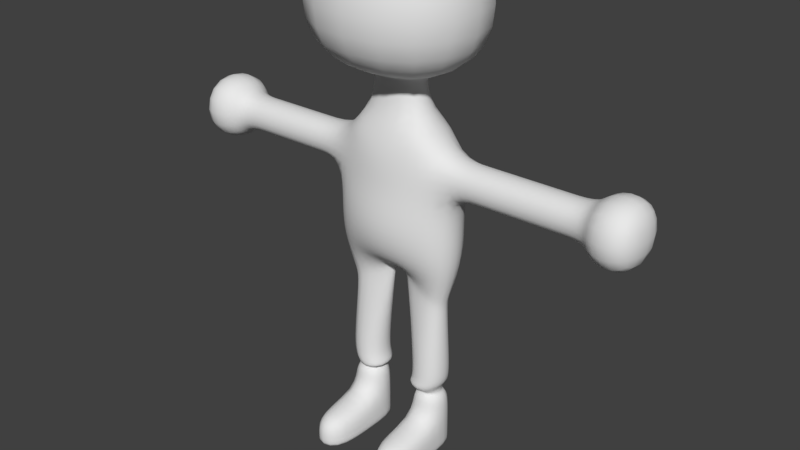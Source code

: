 # Source: Model_Player_Save2.blend  (saved by Blender 2.79.0; exported with 4.5.12 LTS)
import bpy
from mathutils import Matrix  # noqa: F401  (used for matrix-valued properties, if any)

bpy.ops.wm.read_factory_settings(use_empty=True)
scene = bpy.context.scene
scene.name = 'Scene'

# ---- collections
col_collection_1 = bpy.data.collections.new('Collection 1'); scene.collection.children.link(col_collection_1)

# ---- world
world_world = bpy.data.worlds.new('World'); scene.world = world_world
world_world.color = (0.05088, 0.05088, 0.05088)
world_world.use_sun_shadow = False
world_world.sun_shadow_jitter_overblur = 0.0
world_world.cycles.sampling_method = 'MANUAL'

# ---- meshes
me_plane = bpy.data.meshes.new('Plane')
me_plane.from_pydata([(-5.33, 7.036e-06, -45.66), (-15.99, 7.036e-06, -45.66), (15.99, 7.036e-06, -45.66), (5.33, 7.036e-06, -45.66), (-26.65, -2.605e-06, 15.99), (-26.65, -8.684e-07, 5.33), (-15.6, 4.342e-06, -26.65), (-1.204, -4.425, -19.7), (1.204, -4.425, -19.7), (15.92, 4.342e-06, -26.65), (26.65, -8.684e-07, 5.33), (26.65, -2.605e-06, 15.99), (8.112, -4.342e-06, 26.65), (-8.112, -4.342e-06, 26.65), (-18.93, 2.605e-06, -15.99), (-18.93, 8.684e-07, -5.33), (-18.93, -8.684e-07, 5.33), (-15.99, -2.605e-06, 15.99), (-6.31, 8.998, -15.99), (-6.31, 8.998, -5.33), (-6.31, 8.998, 5.33), (-5.33, 8.998, 15.99), (6.31, 8.998, -15.99), (6.31, 8.998, -5.33), (6.31, 8.998, 5.33), (5.33, 8.998, 15.99), (18.93, 2.605e-06, -15.99), (18.93, 8.684e-07, -5.33), (18.93, -8.684e-07, 5.33), (15.99, -2.605e-06, 15.99), (5.33, 9.302e-06, -64.67), (15.99, 9.302e-06, -64.67), (-15.99, 9.302e-06, -64.67), (-5.33, 9.302e-06, -64.67), (8.112, -5.295e-06, 34.65), (-8.112, -5.295e-06, 34.65), (8.112, -5.295e-06, 34.65), (-8.112, -5.295e-06, 34.65), (26.93, 17.36, 40.48), (-26.93, 17.36, 40.48), (26.93, 17.36, 66.96), (-26.93, 17.36, 66.96), (11.93, -1.039e-05, 77.38), (-11.93, -1.039e-05, 77.38), (33.7, -8.684e-07, 5.33), (33.7, -2.605e-06, 15.99), (-37.31, -2.605e-06, 15.99), (-37.31, -8.684e-07, 5.33), (-42.05, -2.605e-06, 15.99), (-42.05, -8.684e-07, 5.33), (43.17, -8.684e-07, 5.33), (43.17, -2.605e-06, 15.99), (49.63, -8.684e-07, 5.33), (49.63, -2.605e-06, 15.99), (-46.24, -2.605e-06, 15.99), (-46.24, -8.684e-07, 5.33), (58.16, -8.684e-07, 5.33), (58.16, -2.605e-06, 15.99), (-54.77, -2.605e-06, 15.99), (-54.77, -8.684e-07, 5.33), (-5.33, -10.94, -45.66), (-15.99, -10.94, -45.66), (15.99, -10.94, -45.66), (5.33, -10.94, -45.66), (-26.65, -10.94, 15.99), (-26.65, -10.94, 5.33), (-15.6, -10.94, -26.65), (-1.204, -6.512, -19.7), (1.204, -6.512, -19.7), (15.92, -10.94, -26.65), (26.65, -10.94, 5.33), (26.65, -10.94, 15.99), (8.112, -10.94, 26.65), (-8.112, -10.94, 26.65), (-18.93, -10.94, -15.99), (-18.93, -10.94, -5.33), (-18.93, -10.94, 5.33), (-15.99, -10.94, 15.99), (-6.31, -14.31, -15.76), (-6.31, -17.42, -5.563), (-6.31, -15.32, 5.33), (-5.33, -15.32, 15.99), (6.31, -14.31, -15.76), (6.31, -17.42, -5.563), (6.31, -15.32, 5.33), (5.33, -15.32, 15.99), (18.93, -10.94, -15.99), (18.93, -10.94, -5.33), (18.93, -10.94, 5.33), (15.99, -10.94, 15.99), (5.33, -10.94, -64.67), (15.99, -10.94, -64.67), (-15.99, -10.94, -64.67), (-5.33, -10.94, -64.67), (8.112, -10.94, 34.65), (-8.112, -10.94, 34.65), (8.112, -10.94, 34.65), (-8.112, -10.94, 34.65), (26.93, -30.31, 40.48), (-26.93, -30.31, 40.48), (26.93, -30.31, 66.96), (-26.93, -30.31, 66.96), (11.93, -10.94, 77.38), (-11.93, -10.94, 77.38), (33.7, -10.94, 5.33), (33.7, -10.94, 15.99), (-37.31, -10.94, 15.99), (-37.31, -10.94, 5.33), (-42.05, -10.94, 15.99), (-42.05, -10.94, 5.33), (43.17, -10.94, 5.33), (43.17, -10.94, 15.99), (49.63, -10.94, 5.33), (49.63, -10.94, 15.99), (-46.24, -10.94, 15.99), (-46.24, -10.94, 5.33), (58.16, -10.94, 5.33), (58.16, -10.94, 15.99), (-54.77, -10.94, 15.99), (-54.77, -10.94, 5.33), (5.33, 1.05e-05, -74.68), (15.99, 1.05e-05, -74.68), (-15.99, 1.05e-05, -74.68), (-5.33, 1.05e-05, -74.68), (5.33, -10.94, -74.68), (15.99, -10.94, -74.68), (-15.99, -10.94, -74.68), (-5.33, -10.94, -74.68), (5.33, -28.1, -64.67), (15.99, -28.1, -64.67), (-15.99, -28.1, -64.67), (-5.33, -28.1, -64.67), (5.33, -28.1, -74.68), (15.99, -28.1, -74.68), (-15.99, -28.1, -74.68), (-5.33, -28.1, -74.68), (-5.517, -0.1914, -57.71), (-5.33, 7.792e-06, -52.0), (-15.99, 7.792e-06, -52.0), (-15.8, -0.1914, -57.71), (-5.517, -10.74, -57.71), (-5.33, -10.94, -52.0), (-15.99, -10.94, -52.0), (-15.8, -10.74, -57.71), (5.33, 7.792e-06, -52.0), (5.517, -0.1914, -57.71), (15.8, -0.1914, -57.71), (15.99, 7.792e-06, -52.0), (5.33, -10.94, -52.0), (5.517, -10.74, -57.71), (15.8, -10.74, -57.71), (15.99, -10.94, -52.0), (-7.446, -2.17, -55.79), (-13.88, -2.17, -55.79), (-7.446, -8.766, -55.79), (-13.88, -8.766, -55.79), (7.446, -2.17, -55.79), (13.88, -2.17, -55.79), (7.446, -8.766, -55.79), (13.88, -8.766, -55.79), (14.93, 0.5271, -53.61), (14.93, -11.46, -53.61), (4.415, 0.5271, -53.61), (4.415, -11.46, -53.61), (-4.511, 0.2354, -54.4), (-4.511, -11.17, -54.4), (-14.52, 0.2354, -54.4), (-14.52, -11.17, -54.4), (-13.88, -2.17, -56.75), (-13.88, -8.766, -56.75), (-7.446, -2.17, -56.75), (-7.446, -8.766, -56.75), (7.446, -2.17, -56.75), (7.446, -8.766, -56.75), (13.88, -2.17, -56.75), (13.88, -8.766, -56.75), (-13.62, -0.7845, -55.46), (-13.62, -10.15, -55.46), (-5.406, -0.7845, -55.46), (-5.406, -10.15, -55.46), (5.405, -0.6013, -55.09), (5.405, -10.34, -55.09), (13.94, -0.6013, -55.09), (13.94, -10.34, -55.09), (-15.09, 4.806e-06, -29.92), (-1.914, -3.664, -24.16), (-15.09, -10.94, -29.92), (-1.914, -7.273, -24.16), (1.783, -3.804, -23.34), (15.5, 4.72e-06, -29.32), (1.783, -7.133, -23.34), (15.5, -10.94, -29.32), (60.4, 4.899, 0.5547), (60.4, 4.899, 20.77), (-57.01, 4.899, 20.77), (-57.01, 4.899, 0.5547), (60.4, -15.84, 0.5547), (60.4, -15.84, 20.77), (-57.01, -15.84, 20.77), (-57.01, -15.84, 0.5547), (72.25, 4.899, 0.5547), (72.25, 4.899, 20.77), (-68.86, 4.899, 20.77), (-68.86, 4.899, 0.5547), (72.25, -15.84, 0.5547), (72.25, -15.84, 20.77), (-68.86, -15.84, 20.77), (-68.86, -15.84, 0.5547), (-5.33, 1.029e-05, -72.92), (-15.99, 1.029e-05, -72.92), (-15.99, -10.94, -72.92), (-5.33, -10.94, -72.92), (-15.99, -28.1, -72.92), (-5.33, -28.1, -72.92), (15.99, 1.024e-05, -72.57), (5.33, 1.024e-05, -72.57), (15.99, -10.94, -72.57), (5.33, -10.94, -72.57), (15.99, -28.1, -72.57), (5.33, -28.1, -72.57)], [], [(136, 33, 32, 139), (13, 21, 17), (21, 13, 12, 25), (12, 29, 25), (185, 0, 1, 184), (5, 4, 17, 16), (6, 14, 18, 7), (14, 15, 19, 18), (15, 16, 20, 19), (16, 17, 21, 20), (7, 18, 22, 8), (18, 19, 23, 22), (19, 20, 24, 23), (20, 21, 25, 24), (8, 22, 26, 9), (22, 23, 27, 26), (23, 24, 28, 27), (24, 25, 29, 28), (189, 2, 3, 188), (28, 29, 11, 10), (146, 31, 30, 145), (13, 35, 34, 12), (35, 37, 36, 34), (37, 39, 38, 36), (39, 41, 40, 38), (41, 43, 42, 40), (11, 45, 44, 10), (5, 47, 46, 4), (47, 49, 48, 46), (45, 51, 50, 44), (51, 53, 52, 50), (49, 55, 54, 48), (53, 57, 56, 52), (55, 59, 58, 54), (140, 143, 92, 93), (73, 77, 81), (81, 85, 72, 73), (72, 85, 89), (187, 186, 61, 60), (65, 76, 77, 64), (66, 67, 78, 74), (74, 78, 79, 75), (75, 79, 80, 76), (76, 80, 81, 77), (67, 68, 82, 78), (78, 82, 83, 79), (79, 83, 84, 80), (80, 84, 85, 81), (68, 69, 86, 82), (82, 86, 87, 83), (83, 87, 88, 84), (84, 88, 89, 85), (191, 190, 63, 62), (88, 70, 71, 89), (150, 149, 90, 91), (73, 72, 94, 95), (95, 94, 96, 97), (97, 96, 98, 99), (99, 98, 100, 101), (101, 100, 102, 103), (71, 70, 104, 105), (65, 64, 106, 107), (107, 106, 108, 109), (105, 104, 110, 111), (111, 110, 112, 113), (109, 108, 114, 115), (113, 112, 116, 117), (115, 114, 118, 119), (49, 47, 107, 109), (137, 0, 60, 141), (46, 48, 108, 106), (210, 209, 122, 126), (139, 32, 92, 143), (188, 3, 63, 190), (51, 45, 105, 111), (209, 208, 123, 122), (44, 50, 110, 104), (184, 1, 61, 186), (35, 13, 73, 95), (9, 26, 86, 69), (145, 30, 90, 149), (53, 51, 111, 113), (12, 34, 94, 72), (26, 27, 87, 86), (50, 52, 112, 110), (27, 28, 88, 87), (189, 9, 69, 191), (37, 35, 95, 97), (55, 49, 109, 115), (34, 36, 96, 94), (5, 16, 76, 65), (7, 8, 68, 67), (48, 54, 114, 108), (17, 4, 64, 77), (117, 116, 196, 197), (39, 37, 97, 99), (57, 53, 113, 117), (36, 38, 98, 96), (52, 56, 116, 112), (185, 7, 67, 187), (116, 56, 192, 196), (41, 39, 99, 101), (59, 55, 115, 119), (38, 40, 100, 98), (29, 12, 72, 89), (54, 58, 118, 114), (42, 43, 103, 102), (13, 17, 77, 73), (43, 41, 101, 103), (14, 6, 66, 74), (40, 42, 102, 100), (15, 14, 74, 75), (16, 15, 75, 76), (45, 11, 71, 105), (10, 44, 104, 70), (47, 5, 65, 107), (28, 10, 70, 88), (4, 46, 106, 64), (11, 29, 89, 71), (147, 2, 62, 151), (120, 121, 125, 124), (122, 123, 127, 126), (215, 214, 121, 120), (214, 216, 125, 121), (216, 91, 129, 218), (217, 124, 132, 219), (217, 215, 120, 124), (208, 211, 127, 123), (213, 212, 134, 135), (218, 219, 132, 133), (124, 125, 133, 132), (93, 92, 130, 131), (91, 90, 128, 129), (211, 93, 131, 213), (126, 127, 135, 134), (210, 126, 134, 212), (1, 138, 142, 61), (168, 139, 143, 169), (33, 136, 140, 93), (164, 137, 141, 165), (60, 61, 142, 141), (171, 169, 143, 140), (0, 137, 138, 1), (170, 136, 139, 168), (31, 146, 150, 91), (160, 147, 151, 161), (3, 144, 148, 63), (172, 145, 149, 173), (62, 63, 148, 151), (175, 173, 149, 150), (2, 147, 144, 3), (174, 146, 145, 172), (178, 152, 153, 176), (179, 177, 155, 154), (170, 152, 154, 171), (176, 153, 155, 177), (182, 157, 156, 180), (183, 181, 158, 159), (180, 156, 158, 181), (174, 157, 159, 175), (144, 162, 163, 148), (151, 148, 163, 161), (147, 160, 162, 144), (182, 160, 161, 183), (138, 166, 167, 142), (141, 142, 167, 165), (137, 164, 166, 138), (178, 164, 165, 179), (136, 170, 171, 140), (152, 170, 168, 153), (154, 155, 169, 171), (153, 168, 169, 155), (146, 174, 175, 150), (157, 174, 172, 156), (159, 158, 173, 175), (156, 172, 173, 158), (152, 178, 179, 154), (166, 176, 177, 167), (165, 167, 177, 179), (164, 178, 176, 166), (157, 182, 183, 159), (162, 180, 181, 163), (161, 163, 181, 183), (160, 182, 180, 162), (0, 185, 187, 60), (6, 184, 186, 66), (67, 66, 186, 187), (7, 185, 184, 6), (2, 189, 191, 62), (8, 188, 190, 68), (69, 68, 190, 191), (9, 189, 188, 8), (195, 199, 207, 203), (194, 195, 203, 202), (58, 59, 195, 194), (59, 119, 199, 195), (119, 118, 198, 199), (57, 117, 197, 193), (56, 57, 193, 192), (118, 58, 194, 198), (200, 201, 205, 204), (202, 203, 207, 206), (193, 197, 205, 201), (197, 196, 204, 205), (192, 193, 201, 200), (198, 194, 202, 206), (196, 192, 200, 204), (199, 198, 206, 207), (92, 210, 212, 130), (127, 211, 213, 135), (131, 130, 212, 213), (33, 93, 211, 208), (32, 33, 208, 209), (92, 32, 209, 210), (129, 128, 219, 218), (90, 30, 215, 217), (90, 217, 219, 128), (125, 216, 218, 133), (31, 91, 216, 214), (30, 31, 214, 215)])
me_plane.polygons.foreach_set('use_smooth', [True] * 220)
me_plane.materials.append(None)
me_plane.use_remesh_preserve_volume = False
me_plane.use_remesh_preserve_attributes = False
me_plane.use_mirror_vertex_groups = False
me_plane.update()
arm_armature_002 = bpy.data.armatures.new('Armature.002')  # bones are not reproduced

# ---- objects
ob_root = bpy.data.objects.new('root', arm_armature_002)
ob_plane = bpy.data.objects.new('Plane', me_plane)

# ---- transforms, parenting, visibility, modifiers, constraints
ob_root.location = (0.0, 0.0, 0.0)
ob_root.show_in_front = True
ob_root.lineart.crease_threshold = 0.0
ob_plane.parent = ob_root
ob_plane.location = (2.638e-14, 9.055e-06, 76.03)
ob_plane.rotation_euler = (-4.506e-07, -9.99e-23, -4.434e-16)
ob_plane.scale = (1.0, 1.0, 1.0)
ob_plane.lineart.crease_threshold = 0.0
_vg = ob_plane.vertex_groups.new(name='root2')
for _i, _w in zip([18, 19, 22, 23, 26, 27], [0.07223, 0.005445, 0.5989, 0.1113, 0.03017, 0.009365]): _vg.add([_i], _w, 'REPLACE')
_vg = ob_plane.vertex_groups.new(name='root')
for _i, _w in zip([14, 15, 16, 18, 19, 20, 21, 22, 23, 24, 25, 26, 27, 28, 68, 74, 75, 76, 78, 79, 80, 81, 82, 83, 84, 85, 86, 87, 88], [0.06244, 0.4892, 0.07946, 0.1416, 0.6565, 0.4531, 0.08513, 0.1224, 0.7085, 0.6606, 0.1122, 0.062, 0.5164, 0.0472, 0.05123, 0.07589, 0.4995, 0.105, 0.1928, 0.6964, 0.6544, 0.1131, 0.6072, 0.7896, 0.6874, 0.1158, 0.115, 0.5372, 0.07551]): _vg.add([_i], _w, 'REPLACE')
_vg = ob_plane.vertex_groups.new(name='root.002')
for _i, _w in zip([19, 20, 21, 24], [0.06209, 0.3214, 0.05133, 0.03134]): _vg.add([_i], _w, 'REPLACE')
_vg = ob_plane.vertex_groups.new(name='root.003')
for _i, _w in zip([12, 13, 25, 34, 72, 73, 85, 89, 94, 96], [0.7419, 0.04324, 0.09103, 0.0738, 0.6589, 0.04963, 0.09594, 0.01404, 0.09175, 0.02949]): _vg.add([_i], _w, 'REPLACE')
_vg = ob_plane.vertex_groups.new(name='root.012')
for _i, _w in zip([12, 13, 34, 35, 36, 37, 38, 39, 40, 41, 42, 43, 72, 73, 94, 95, 96, 97, 98, 99, 100, 101, 102, 103], [0.1012, 0.1164, 0.9, 0.8688, 0.9642, 0.9507, 0.9896, 0.9856, 0.9975, 0.9968, 0.9994, 0.9992, 0.1356, 0.1463, 0.8655, 0.8475, 0.9379, 0.9432, 0.9804, 0.9822, 0.9951, 0.9953, 0.999, 0.9986]): _vg.add([_i], _w, 'REPLACE')
_vg = ob_plane.vertex_groups.new(name='root.004')
for _i, _w in zip([10, 11, 12, 20, 21, 23, 24, 25, 27, 28, 29, 70, 71, 72, 80, 81, 83, 84, 85, 87, 88, 89], [0.009228, 0.03843, 0.09318, 0.000638, 0.09179, 0.0293, 0.1569, 0.6345, 0.1191, 0.4624, 0.9253, 0.0564, 0.07294, 0.1204, 0.02462, 0.08921, 0.03533, 0.1601, 0.6236, 0.1175, 0.4398, 0.848]): _vg.add([_i], _w, 'REPLACE')
_vg = ob_plane.vertex_groups.new(name='root.009')
for _i, _w in zip([10, 11, 24, 27, 28, 29, 44, 45, 50, 51, 70, 71, 84, 87, 88, 89, 104, 105, 110, 111], [0.9629, 0.9498, 0.04464, 0.1177, 0.4703, 0.0312, 0.9489, 0.9375, 0.04785, 0.06182, 0.9212, 0.91, 0.05563, 0.1175, 0.4587, 0.08166, 0.8965, 0.8909, 0.09633, 0.1024]): _vg.add([_i], _w, 'REPLACE')
_vg = ob_plane.vertex_groups.new(name='root.010')
for _i, _w in zip([44, 45, 50, 51, 52, 53, 56, 57, 104, 105, 110, 111, 112, 113, 116, 117, 193, 196, 197], [0.04717, 0.05862, 0.9466, 0.9314, 0.9333, 0.915, 0.08666, 0.09008, 0.09406, 0.09815, 0.8877, 0.8801, 0.8639, 0.8589, 0.1324, 0.1377, 0.0006477, 0.04128, 0.04692]): _vg.add([_i], _w, 'REPLACE')
_vg = ob_plane.vertex_groups.new(name='root.011')
for _i, _w in zip([52, 53, 56, 57, 112, 113, 116, 117, 192, 193, 196, 197, 200, 201, 204, 205], [0.06314, 0.07968, 0.9129, 0.9093, 0.1237, 0.1276, 0.8658, 0.8603, 0.9767, 0.9745, 0.9537, 0.9508, 0.9941, 0.9934, 0.9864, 0.9842]): _vg.add([_i], _w, 'REPLACE')
_vg = ob_plane.vertex_groups.new(name='root.005')
for _i, _w in zip([4, 5, 12, 13, 15, 16, 17, 19, 20, 21, 24, 25, 35, 37, 64, 65, 72, 73, 74, 75, 76, 77, 79, 80, 81, 84, 85, 95, 97], [0.0181, 0.04829, 0.04903, 0.8059, 0.203, 0.7707, 0.9457, 0.05366, 0.1503, 0.7263, 0.02326, 0.1151, 0.1099, 0.02893, 0.07366, 0.07921, 0.06222, 0.7607, 0.001095, 0.2017, 0.7438, 0.8973, 0.07249, 0.2296, 0.7352, 0.04387, 0.117, 0.1231, 0.03645]): _vg.add([_i], _w, 'REPLACE')
_vg = ob_plane.vertex_groups.new(name='root.006')
for _i, _w in zip([4, 5, 15, 16, 17, 46, 47, 48, 49, 64, 65, 75, 76, 77, 106, 107, 108, 109, 114, 115], [0.9618, 0.9367, 0.001795, 0.09781, 0.01544, 0.9236, 0.9076, 0.09853, 0.1123, 0.911, 0.8928, 0.006583, 0.1109, 0.06018, 0.8556, 0.8463, 0.1697, 0.1744, 0.01906, 0.02116]): _vg.add([_i], _w, 'REPLACE')
_vg = ob_plane.vertex_groups.new(name='root.007')
for _i, _w in zip([46, 47, 48, 49, 54, 55, 58, 59, 106, 107, 108, 109, 114, 115, 118, 119, 195, 198, 199], [0.07324, 0.08705, 0.8908, 0.8738, 0.909, 0.8934, 0.09073, 0.09382, 0.1317, 0.1386, 0.7977, 0.7913, 0.8204, 0.8189, 0.1341, 0.1405, 0.005086, 0.04153, 0.05036]): _vg.add([_i], _w, 'REPLACE')
_vg = ob_plane.vertex_groups.new(name='root.008')
for _i, _w in zip([54, 55, 58, 59, 108, 109, 114, 115, 118, 119, 194, 195, 198, 199, 202, 203, 206, 207], [0.0792, 0.09152, 0.9078, 0.9043, 0.01215, 0.01468, 0.1448, 0.1451, 0.8605, 0.8537, 0.9762, 0.9719, 0.9524, 0.9476, 0.9934, 0.9911, 0.9855, 0.9825]): _vg.add([_i], _w, 'REPLACE')
_vg = ob_plane.vertex_groups.new(name='root.013')
for _i, _w in zip([8, 9, 22, 23, 26, 27, 67, 68, 69, 78, 82, 83, 86, 87, 188, 190], [0.8951, 0.06616, 0.1375, 0.02158, 0.4007, 0.09532, 0.05287, 0.7713, 0.08195, 0.01134, 0.1983, 0.05013, 0.3773, 0.09503, 0.07401, 0.0776]): _vg.add([_i], _w, 'REPLACE')
_vg = ob_plane.vertex_groups.new(name='root.014')
for _i, _w in zip([2, 8, 9, 22, 26, 27, 62, 63, 68, 69, 82, 83, 86, 87, 188, 189, 190, 191], [0.02036, 0.02935, 0.9141, 0.04412, 0.465, 0.1061, 0.04729, 0.03428, 0.08649, 0.8836, 0.07783, 0.008469, 0.4615, 0.1073, 0.896, 0.9459, 0.8812, 0.9153]): _vg.add([_i], _w, 'REPLACE')
_vg = ob_plane.vertex_groups.new(name='root.015')
for _i, _w in zip([2, 3, 62, 63, 144, 145, 146, 147, 148, 149, 150, 151, 156, 157, 158, 159, 160, 161, 162, 163, 172, 173, 174, 175, 180, 181, 182, 183, 189, 190, 191], [0.9585, 0.9741, 0.9368, 0.9502, 0.9434, 0.03401, 0.06022, 0.9278, 0.9212, 0.02997, 0.03551, 0.8589, 0.2908, 0.3232, 0.286, 0.2791, 0.7946, 0.6055, 0.8071, 0.783, 0.1413, 0.1442, 0.1754, 0.144, 0.6379, 0.6271, 0.6063, 0.4999, 0.03932, 0.005424, 0.06738]): _vg.add([_i], _w, 'REPLACE')
_vg = ob_plane.vertex_groups.new(name='root.019')
for _i, _w in zip([30, 31, 90, 91, 120, 121, 124, 125, 144, 145, 146, 147, 148, 149, 150, 151, 156, 157, 158, 159, 160, 161, 162, 163, 172, 173, 174, 175, 180, 181, 182, 183, 214, 215, 216, 217], [0.8923, 0.8765, 0.1075, 0.116, 0.5043, 0.5066, 0.02174, 0.03032, 0.05375, 0.9512, 0.9151, 0.0671, 0.07247, 0.8432, 0.8461, 0.1329, 0.7052, 0.6693, 0.6957, 0.7007, 0.2016, 0.3873, 0.1906, 0.2099, 0.8537, 0.8208, 0.8132, 0.8199, 0.3593, 0.3628, 0.3889, 0.4877, 0.6915, 0.6983, 0.07317, 0.06461]): _vg.add([_i], _w, 'REPLACE')
_vg = ob_plane.vertex_groups.new(name='root.020')
for _i, _w in zip([30, 31, 90, 91, 120, 121, 124, 125, 128, 129, 132, 133, 149, 150, 173, 175, 214, 215, 216, 217, 218, 219], [0.1024, 0.1154, 0.8892, 0.88, 0.4952, 0.4925, 0.9638, 0.9594, 0.9951, 0.9939, 0.9977, 0.9966, 0.1167, 0.1111, 0.01947, 0.02154, 0.304, 0.2988, 0.9197, 0.9265, 0.9952, 0.9964]): _vg.add([_i], _w, 'REPLACE')
_vg = ob_plane.vertex_groups.new(name='root.016')
for _i, _w in zip([6, 7, 8, 14, 15, 18, 19, 22, 23, 66, 67, 68, 74, 75, 78, 79, 80, 82, 83, 185, 187], [0.07778, 0.9474, 0.03194, 0.4303, 0.1324, 0.6555, 0.1424, 0.06727, 0.007499, 0.1061, 0.8464, 0.07801, 0.427, 0.1349, 0.6484, 0.1499, 0.008917, 0.08066, 0.01852, 0.1117, 0.1095]): _vg.add([_i], _w, 'REPLACE')
_vg = ob_plane.vertex_groups.new(name='root.017')
for _i, _w in zip([1, 6, 7, 14, 15, 18, 19, 60, 61, 66, 67, 74, 75, 78, 79, 184, 185, 186, 187], [0.02389, 0.9086, 0.001264, 0.4692, 0.1192, 0.07434, 0.002116, 0.03126, 0.05246, 0.8654, 0.07637, 0.4592, 0.1185, 0.09348, 0.01721, 0.963, 0.8599, 0.9304, 0.8531]): _vg.add([_i], _w, 'REPLACE')
_vg = ob_plane.vertex_groups.new(name='root.018')
for _i, _w in zip([0, 1, 60, 61, 136, 137, 138, 139, 140, 141, 142, 143, 152, 153, 154, 155, 164, 165, 166, 167, 168, 169, 170, 171, 176, 177, 178, 179, 184, 186, 187], [0.9709, 0.9603, 0.95, 0.9443, 0.04509, 0.9325, 0.9175, 0.03255, 0.03633, 0.9269, 0.9319, 0.05988, 0.3052, 0.2271, 0.3188, 0.353, 0.7502, 0.7518, 0.6789, 0.7864, 0.1251, 0.194, 0.1562, 0.157, 0.3594, 0.5947, 0.5835, 0.5875, 0.03143, 0.07123, 0.006951]): _vg.add([_i], _w, 'REPLACE')
_vg = ob_plane.vertex_groups.new(name='root.021')
for _i, _w in zip([32, 33, 92, 93, 122, 123, 126, 127, 136, 137, 138, 139, 140, 141, 142, 143, 152, 153, 154, 155, 164, 165, 166, 167, 168, 169, 170, 171, 176, 177, 178, 179, 208, 209, 210, 211], [0.8916, 0.9019, 0.1166, 0.1071, 0.5039, 0.5066, 0.03106, 0.01996, 0.9344, 0.06422, 0.07783, 0.9495, 0.854, 0.06668, 0.05996, 0.8049, 0.689, 0.767, 0.6635, 0.6232, 0.2466, 0.2405, 0.318, 0.2043, 0.8677, 0.7609, 0.836, 0.8129, 0.6366, 0.3899, 0.4125, 0.4016, 0.7042, 0.6978, 0.07383, 0.06353]): _vg.add([_i], _w, 'REPLACE')
_vg = ob_plane.vertex_groups.new(name='root.022')
for _i, _w in zip([32, 33, 92, 93, 122, 123, 126, 127, 130, 131, 134, 135, 140, 143, 169, 171, 208, 209, 210, 211, 212, 213], [0.103, 0.09275, 0.8779, 0.8892, 0.4956, 0.4929, 0.9589, 0.9646, 0.9931, 0.9946, 0.9967, 0.9968, 0.1028, 0.1351, 0.03951, 0.009567, 0.2928, 0.2993, 0.9184, 0.9269, 0.9949, 0.9957]): _vg.add([_i], _w, 'REPLACE')
_vg = ob_plane.vertex_groups.new(name='Bone')
for _i, _w in zip([15, 18, 19, 20, 22, 23, 24, 27], [0.1002, 0.1159, 0.6533, 0.1263, 0.1131, 0.6535, 0.1297, 0.09754]): _vg.add([_i], _w, 'REPLACE')
_vg = ob_plane.vertex_groups.new(name='Bone.001')
for _i, _w in zip([15, 16, 19, 20, 21, 23, 24, 25, 27, 28, 75, 76, 79, 80, 81, 83, 84, 85, 87, 88], [0.01404, 0.03778, 0.08694, 0.5587, 0.09555, 0.08836, 0.5578, 0.09586, 0.0008479, 0.02176, 0.03096, 0.05078, 0.1147, 0.5381, 0.095, 0.1189, 0.5367, 0.09019, 0.01739, 0.04441]): _vg.add([_i], _w, 'REPLACE')
_vg = ob_plane.vertex_groups.new(name='Bone.010')
for _i, _w in zip([10, 11, 12, 20, 21, 23, 24, 25, 27, 28, 29, 70, 71, 72, 80, 81, 83, 84, 85, 87, 88, 89], [0.06525, 0.04825, 0.1042, 0.02711, 0.09194, 0.03328, 0.1912, 0.647, 0.1889, 0.7763, 0.8805, 0.07314, 0.06146, 0.1335, 0.03666, 0.09456, 0.0603, 0.2051, 0.6385, 0.1874, 0.726, 0.8543]): _vg.add([_i], _w, 'REPLACE')
_vg = ob_plane.vertex_groups.new(name='Bone.015')
for _i, _w in zip([10, 11, 28, 29, 44, 45, 50, 51, 70, 71, 87, 88, 89, 104, 105, 110, 111], [0.9185, 0.9425, 0.09685, 0.05272, 0.9238, 0.9363, 0.07393, 0.05888, 0.9043, 0.9256, 0.008013, 0.1199, 0.06613, 0.9072, 0.9176, 0.08765, 0.07609]): _vg.add([_i], _w, 'REPLACE')
_vg = ob_plane.vertex_groups.new(name='Bone.016')
for _i, _w in zip([44, 45, 50, 51, 52, 53, 56, 57, 104, 105, 110, 111, 112, 113, 116, 117, 192, 193, 196, 197], [0.06909, 0.05939, 0.9167, 0.935, 0.8985, 0.9195, 0.1132, 0.0956, 0.08297, 0.07546, 0.8991, 0.9141, 0.8765, 0.8967, 0.1217, 0.1128, 0.01844, 0.005034, 0.02977, 0.0209]): _vg.add([_i], _w, 'REPLACE')
_vg = ob_plane.vertex_groups.new(name='Bone.017')
for _i, _w in zip([52, 53, 56, 57, 112, 113, 116, 117, 192, 193, 196, 197, 200, 201, 204, 205], [0.09418, 0.07574, 0.8859, 0.9039, 0.1133, 0.09569, 0.8769, 0.8862, 0.9655, 0.9723, 0.9597, 0.9642, 0.9908, 0.993, 0.9889, 0.9897]): _vg.add([_i], _w, 'REPLACE')
_vg = ob_plane.vertex_groups.new(name='Bone.014')
for _i, _w in zip([4, 5, 13, 15, 16, 17, 19, 20, 21, 24, 25, 64, 65, 73, 75, 76, 77, 79, 80, 81, 84, 85], [0.01178, 0.04558, 0.1135, 0.1801, 0.7417, 0.9087, 0.03668, 0.1912, 0.6656, 0.02865, 0.1001, 0.072, 0.07957, 0.1301, 0.1809, 0.7222, 0.8431, 0.06228, 0.2031, 0.635, 0.03524, 0.09547]): _vg.add([_i], _w, 'REPLACE')
_vg = ob_plane.vertex_groups.new(name='Bone.018')
for _i, _w in zip([4, 5, 15, 16, 17, 46, 47, 48, 49, 64, 65, 75, 76, 77, 106, 107, 108, 109, 114, 115], [0.9643, 0.9365, 0.00285, 0.1096, 0.03035, 0.934, 0.8998, 0.08512, 0.1218, 0.9085, 0.8893, 0.006096, 0.117, 0.06891, 0.8547, 0.8382, 0.1698, 0.1824, 0.01961, 0.0283]): _vg.add([_i], _w, 'REPLACE')
_vg = ob_plane.vertex_groups.new(name='Bone.019')
for _i, _w in zip([46, 47, 48, 49, 54, 55, 58, 59, 106, 107, 108, 109, 114, 115, 118, 119, 195, 198, 199], [0.06346, 0.09409, 0.9066, 0.8617, 0.9229, 0.8821, 0.08265, 0.09671, 0.1321, 0.145, 0.7973, 0.7797, 0.8199, 0.8075, 0.1352, 0.1448, 0.006227, 0.0433, 0.05249]): _vg.add([_i], _w, 'REPLACE')
_vg = ob_plane.vertex_groups.new(name='Bone.020')
for _i, _w in zip([54, 55, 58, 59, 108, 109, 114, 115, 118, 119, 194, 195, 198, 199, 202, 203, 206, 207], [0.06804, 0.1001, 0.9162, 0.9011, 0.0127, 0.02146, 0.1449, 0.1529, 0.8593, 0.8486, 0.9785, 0.9712, 0.9514, 0.9451, 0.994, 0.9912, 0.9851, 0.9817]): _vg.add([_i], _w, 'REPLACE')
_vg = ob_plane.vertex_groups.new(name='Bone.021')
for _i, _w in zip([12, 13, 17, 21, 25, 29, 34, 35, 36, 37, 38, 39, 72, 73, 77, 81, 85, 89, 94, 95, 96, 97, 98, 99], [0.8309, 0.8101, 0.009941, 0.105, 0.1132, 0.02925, 0.7349, 0.68, 0.2437, 0.2253, 0.06651, 0.06396, 0.7659, 0.7192, 0.03966, 0.1172, 0.1239, 0.03411, 0.6568, 0.2695, 0.2975, 0.121, 0.09126, 0.03516]): _vg.add([_i], _w, 'REPLACE')
_vg = ob_plane.vertex_groups.new(name='Bone.022')
for _i, _w in zip([12, 13, 34, 35, 36, 37, 38, 39, 40, 41, 42, 43, 72, 73, 94, 95, 96, 97, 98, 99, 100, 101, 102, 103], [0.01638, 0.04034, 0.2468, 0.2996, 0.7497, 0.7674, 0.9316, 0.9338, 0.9854, 0.9849, 0.9968, 0.9959, 0.05606, 0.1064, 0.3141, 0.7008, 0.6893, 0.8684, 0.9046, 0.9541, 0.9772, 0.9862, 0.9957, 0.9947]): _vg.add([_i], _w, 'REPLACE')
_vg = ob_plane.vertex_groups.new(name='Bone.002')
for _i, _w in zip([7, 8, 18, 19, 22, 23, 24, 26, 27, 28, 67, 68, 69, 78, 79, 80, 82, 83, 84, 86, 87, 88, 188, 190], [0.08468, 0.6375, 0.08031, 0.002317, 0.6936, 0.149, 0.01397, 0.4863, 0.5387, 0.05537, 0.08401, 0.6094, 0.07073, 0.08106, 0.09945, 0.01518, 0.7408, 0.6386, 0.1234, 0.4857, 0.5868, 0.07307, 0.09224, 0.09392]): _vg.add([_i], _w, 'REPLACE')
_vg = ob_plane.vertex_groups.new(name='Bone.004')
for _i, _w in zip([3, 8, 9, 22, 26, 27, 62, 63, 68, 69, 82, 83, 86, 87, 188, 189, 190, 191], [0.02021, 0.1707, 0.9731, 0.06729, 0.4863, 0.1093, 0.05206, 0.0587, 0.1879, 0.9098, 0.09107, 0.0173, 0.4759, 0.1108, 0.8438, 0.9831, 0.8361, 0.9259]): _vg.add([_i], _w, 'REPLACE')
_vg = ob_plane.vertex_groups.new(name='Bone.006')
for _i, _w in zip([2, 3, 30, 31, 62, 63, 90, 91, 120, 121, 124, 125, 144, 145, 146, 147, 148, 149, 150, 151, 156, 157, 158, 159, 160, 161, 162, 163, 172, 173, 174, 175, 180, 181, 182, 183, 214, 215, 216, 217], [0.02886, 0.04928, 0.904, 0.9479, 0.0547, 0.07418, 0.1277, 0.108, 0.4739, 0.4706, 0.04493, 0.02625, 0.9135, 0.9863, 0.9866, 0.9019, 0.7912, 0.7866, 0.8156, 0.3849, 0.9791, 0.9848, 0.8946, 0.8563, 0.9703, 0.6811, 0.9603, 0.8758, 0.9834, 0.8795, 0.9871, 0.8745, 0.9717, 0.8947, 0.9866, 0.7953, 0.5182, 0.5208, 0.0273, 0.05261]): _vg.add([_i], _w, 'REPLACE')
_vg = ob_plane.vertex_groups.new(name='Bone.008')
for _i, _w in zip([30, 31, 90, 91, 120, 121, 124, 125, 128, 129, 132, 133, 149, 150, 158, 159, 173, 175, 181, 183, 214, 215, 216, 217, 218, 219], [0.09565, 0.05172, 0.8706, 0.8904, 0.5261, 0.5294, 0.9524, 0.9618, 0.9913, 0.9954, 0.9958, 0.9965, 0.1986, 0.1643, 0.05286, 0.0396, 0.08477, 0.06939, 0.0132, 0.0132, 0.4818, 0.4791, 0.9611, 0.9471, 0.9985, 0.9988]): _vg.add([_i], _w, 'REPLACE')
_vg = ob_plane.vertex_groups.new(name='Bone.003')
for _i, _w in zip([6, 7, 8, 14, 15, 16, 18, 19, 20, 22, 23, 66, 67, 68, 74, 75, 76, 78, 79, 80, 82, 83, 84, 185, 187], [0.07658, 0.7403, 0.1426, 0.4802, 0.5348, 0.06296, 0.689, 0.1501, 0.02005, 0.08625, 0.003777, 0.08395, 0.7381, 0.1562, 0.4911, 0.587, 0.07507, 0.7867, 0.653, 0.1252, 0.1109, 0.1079, 0.02057, 0.0948, 0.09296]): _vg.add([_i], _w, 'REPLACE')
_vg = ob_plane.vertex_groups.new(name='Bone.005')
for _i, _w in zip([0, 1, 6, 7, 8, 14, 15, 18, 60, 61, 66, 67, 68, 74, 75, 78, 79, 184, 185, 186, 187], [0.02825, 0.01639, 0.9085, 0.1373, 0.001828, 0.4731, 0.1112, 0.07613, 0.03191, 0.02186, 0.8999, 0.1449, 0.007907, 0.4693, 0.1128, 0.08415, 0.01026, 0.9629, 0.8662, 0.9542, 0.8678]): _vg.add([_i], _w, 'REPLACE')
_vg = ob_plane.vertex_groups.new(name='Bone.007')
for _i, _w in zip([32, 33, 92, 93, 122, 123, 126, 127, 136, 137, 138, 139, 140, 141, 142, 143, 152, 153, 154, 155, 164, 165, 166, 167, 168, 169, 170, 171, 176, 177, 178, 179, 208, 209, 210, 211], [0.9355, 0.9159, 0.1395, 0.1395, 0.478, 0.4724, 0.02167, 0.02885, 0.9408, 0.1785, 0.1622, 0.9897, 0.8077, 0.1259, 0.1553, 0.8348, 0.7747, 0.9343, 0.6873, 0.8865, 0.5375, 0.3115, 0.7554, 0.7186, 0.9696, 0.9, 0.87, 0.7922, 0.8776, 0.8305, 0.6027, 0.4649, 0.5173, 0.516, 0.0309, 0.04422]): _vg.add([_i], _w, 'REPLACE')
_vg = ob_plane.vertex_groups.new(name='Bone.009')
for _i, _w in zip([32, 33, 92, 93, 122, 123, 126, 127, 130, 131, 134, 135, 140, 143, 154, 155, 169, 171, 208, 209, 210, 211, 212, 213], [0.06374, 0.08004, 0.8581, 0.8549, 0.522, 0.5274, 0.964, 0.9603, 0.9908, 0.9913, 0.9975, 0.9962, 0.1391, 0.1461, 0.01126, 0.00151, 0.04787, 0.04998, 0.4824, 0.4839, 0.9592, 0.9521, 0.9998, 0.9975]): _vg.add([_i], _w, 'REPLACE')
_vg = ob_plane.vertex_groups.new(name='Bone.011')
for _i, _w in zip([2, 3, 62, 63, 144, 147, 148, 151, 158, 159, 160, 161, 162, 163, 173, 175, 181, 183, 188, 190, 191], [0.9389, 0.9133, 0.8913, 0.8629, 0.08216, 0.09554, 0.191, 0.5988, 0.05073, 0.0972, 0.006258, 0.2953, 0.02116, 0.09902, 0.01904, 0.05511, 0.0704, 0.1702, 0.01897, 0.02609, 0.05542]): _vg.add([_i], _w, 'REPLACE')
_vg = ob_plane.vertex_groups.new(name='Bone.012')
for _i, _w in zip([0, 1, 60, 61, 136, 137, 138, 140, 141, 142, 152, 153, 154, 155, 164, 165, 166, 167, 168, 169, 170, 171, 176, 177, 178, 179, 184, 186], [0.9445, 0.9586, 0.9448, 0.9556, 0.02689, 0.8146, 0.8343, 0.05294, 0.8647, 0.8395, 0.2158, 0.06155, 0.2812, 0.08741, 0.4559, 0.6736, 0.2424, 0.2723, 0.002911, 0.05081, 0.1185, 0.1572, 0.1195, 0.1526, 0.3894, 0.5139, 0.0282, 0.04626]): _vg.add([_i], _w, 'REPLACE')
_vg = ob_plane.vertex_groups.new(name='Bone.013')
for _i, _w in zip([0, 1, 6, 7, 14, 15, 18, 60, 61, 66, 67, 74, 75, 78, 137, 138, 141, 142, 154, 155, 165, 166, 167, 171, 177, 179, 184, 185, 186, 187], [0.2462, 0.2499, 0.2482, 0.04416, 0.1929, 0.03876, 0.001833, 0.2442, 0.249, 0.2431, 0.0507, 0.1888, 0.0397, 0.01814, 0.03126, 0.2391, 0.07616, 0.2222, 0.05356, 0.02488, 0.07642, 0.01532, 0.09168, 0.01515, 0.05738, 0.09018, 0.2503, 0.2371, 0.2514, 0.2375]): _vg.add([_i], _w, 'REPLACE')
_m = ob_plane.modifiers.new('Subsurf', 'SUBSURF')
_m.uv_smooth = 'PRESERVE_CORNERS'
_m.quality = 2
_m.levels = 3
_m.show_only_control_edges = False
_m = ob_plane.modifiers.new('Armature', 'ARMATURE')
_m = ob_plane.modifiers.new('Armature.001', 'ARMATURE')
_m.object = ob_root

# ---- collection membership
col_collection_1.objects.link(ob_root)
col_collection_1.objects.link(ob_plane)

# ---- scene / render settings (as saved in the file)
scene.frame_start = 0; scene.frame_end = 20; scene.frame_set(17)
scene.render.engine = 'BLENDER_EEVEE_NEXT'
scene.render.resolution_percentage = 50
scene.render.dither_intensity = 0.0
scene.cycles.use_denoising = False
scene.cycles.samples = 128
scene.cycles.sampling_pattern = 'TABULATED_SOBOL'
scene.cycles.use_adaptive_sampling = False
scene.cycles.use_light_tree = False
scene.cycles.blur_glossy = 0.0
scene.cycles.sample_clamp_indirect = 0.0
scene.view_settings.view_transform = 'Standard'
scene.unit_settings.scale_length = 0.01
bpy.context.view_layer.update()

# ---- added for rendering (the .blend has no active camera and no usable light): camera, sun
cam_auto = bpy.data.cameras.new('AutoCamera')
cam_auto.lens = 50.0
cam_auto.sensor_width = 36.0
cam_auto.clip_end = 2980.56
ob_auto_camera = bpy.data.objects.new('AutoCamera', cam_auto)
scene.collection.objects.link(ob_auto_camera)
ob_auto_camera.location = (168.213, -207.966, 202.307)
ob_auto_camera.rotation_euler = (1.09748, -7.21219e-08, 0.694738)
scene.camera = ob_auto_camera
light_auto_sun = bpy.data.lights.new('AutoSun', 'SUN')
light_auto_sun.energy = 3.0
light_auto_sun.angle = 0.0523599
ob_auto_sun = bpy.data.objects.new('AutoSun', light_auto_sun)
scene.collection.objects.link(ob_auto_sun)
ob_auto_sun.rotation_euler = (0.872665, 0.174533, 0.523599)
bpy.context.view_layer.update()
